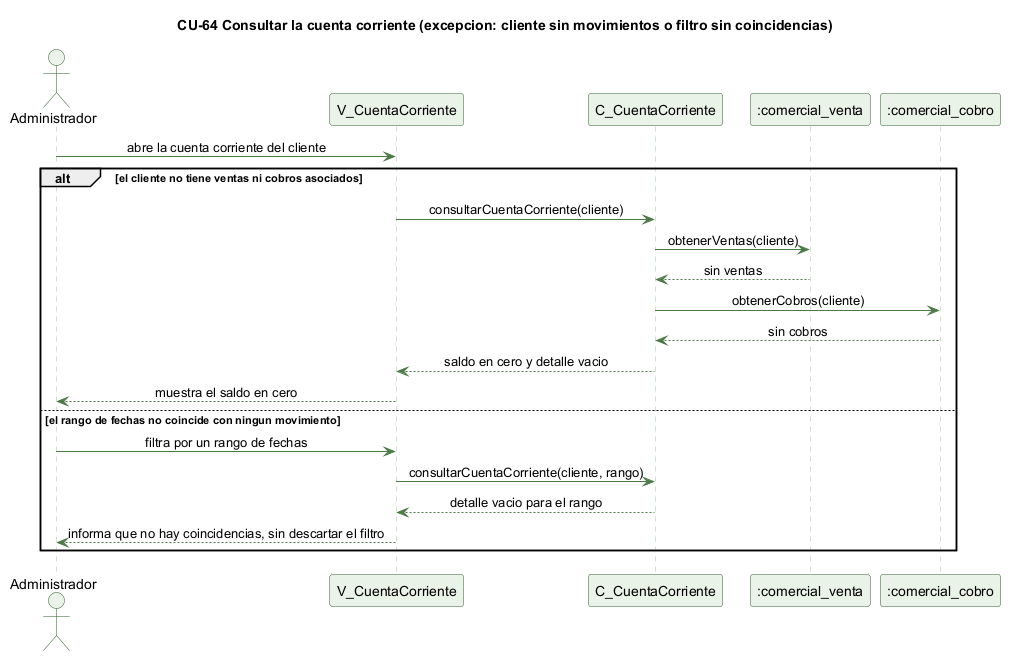

The diagram above was rendered by PlantUML. Its source (embedded in the PNG):
@startuml cu64-cuenta-corriente-excepcion
' CU-64 Consultando la cuenta corriente de un cliente - flujo de excepcion
skinparam backgroundColor #FFFFFF
skinparam shadowing false
skinparam defaultFontName Helvetica
skinparam sequenceMessageAlign center
skinparam ParticipantBackgroundColor #EAF3E7
skinparam ParticipantBorderColor #2E5E2A
skinparam ActorBackgroundColor #EAF3E7
skinparam ActorBorderColor #2E5E2A
skinparam sequenceLifeLineBorderColor #9CC49A
skinparam ArrowColor #4B7A46

title CU-64 Consultar la cuenta corriente (excepcion: cliente sin movimientos o filtro sin coincidencias)

actor Administrador
participant "V_CuentaCorriente" as V
participant "C_CuentaCorriente" as C
participant ":comercial_venta" as VT
participant ":comercial_cobro" as CB

Administrador -> V : abre la cuenta corriente del cliente
alt el cliente no tiene ventas ni cobros asociados
  V -> C : consultarCuentaCorriente(cliente)
  C -> VT : obtenerVentas(cliente)
  VT --> C : sin ventas
  C -> CB : obtenerCobros(cliente)
  CB --> C : sin cobros
  C --> V : saldo en cero y detalle vacio
  V --> Administrador : muestra el saldo en cero
else el rango de fechas no coincide con ningun movimiento
  Administrador -> V : filtra por un rango de fechas
  V -> C : consultarCuentaCorriente(cliente, rango)
  C --> V : detalle vacio para el rango
  V --> Administrador : informa que no hay coincidencias, sin descartar el filtro
end

@enduml